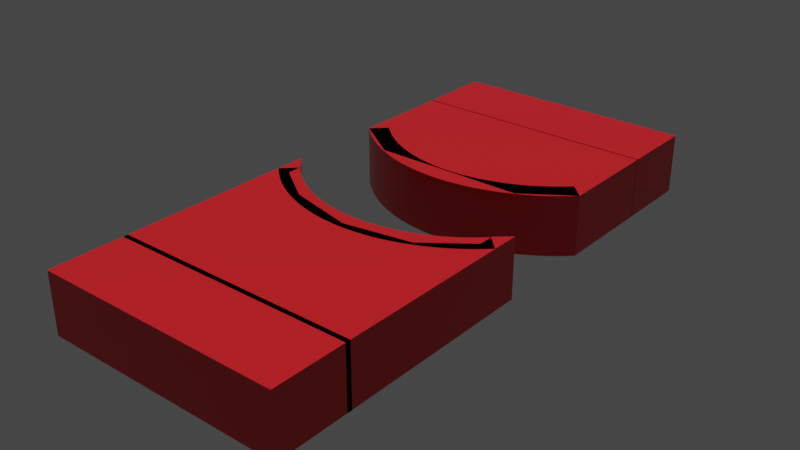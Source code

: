 # Source: bend.blend  (saved by Blender 2.80.75; exported with 4.5.12 LTS)
import bpy
from mathutils import Matrix  # noqa: F401  (used for matrix-valued properties, if any)

bpy.ops.wm.read_factory_settings(use_empty=True)
scene = bpy.context.scene
scene.name = 'Scene'

# ---- collections
col_collection = bpy.data.collections.new('Collection'); scene.collection.children.link(col_collection)

# ---- materials (node trees are filled in below, after node groups)
mat_material = bpy.data.materials.new('Material')
mat_material.alpha_threshold = 0.0
mat_material.use_transparent_shadow = False
mat_material.preview_render_type = 'CUBE'
mat_material.line_color = (0.0, 0.0, 0.0, 1.0)
mat_material_001 = bpy.data.materials.new('Material.001')
mat_material_001.alpha_threshold = 0.0
mat_material_001.use_transparent_shadow = False
mat_material_001.preview_render_type = 'CUBE'
mat_material_001.line_color = (0.0, 0.0, 0.0, 1.0)

# ---- material node trees
mat_material.use_nodes = True; mat_material.node_tree.nodes.clear()
_N = mat_material.node_tree.nodes; _L = mat_material.node_tree.links
n0 = _N.new('ShaderNodeOutputMaterial'); n0.name = 'Material Output'; n0.location = (300, 300)
n1 = _N.new('ShaderNodeBsdfPrincipled'); n1.name = 'Principled BSDF'; n1.location = (10, 300)
n1.distribution = 'GGX'
n1.subsurface_method = 'BURLEY'
n1.inputs[0].default_value = (0.8, 0.0117, 0.01847, 1.0)
n1.inputs[2].default_value = 0.4
n1.inputs[3].default_value = 1.45
n1.inputs[19].default_value = 0.1944
n1.inputs[27].default_value = (0.0, 0.0, 0.0, 1.0)
n1.inputs[28].default_value = 1.0
_L.new(n1.outputs[0], n0.inputs[0])
n0.is_active_output = True
mat_material_001.use_nodes = True; mat_material_001.node_tree.nodes.clear()
_N = mat_material_001.node_tree.nodes; _L = mat_material_001.node_tree.links
n0 = _N.new('ShaderNodeOutputMaterial'); n0.name = 'Material Output'; n0.location = (300, 300)
n1 = _N.new('ShaderNodeBsdfPrincipled'); n1.name = 'Principled BSDF'; n1.location = (10, 300)
n1.distribution = 'GGX'
n1.subsurface_method = 'BURLEY'
n1.inputs[0].default_value = (0.8, 0.0117, 0.01847, 1.0)
n1.inputs[2].default_value = 0.4
n1.inputs[3].default_value = 1.45
n1.inputs[19].default_value = 0.1944
n1.inputs[27].default_value = (0.0, 0.0, 0.0, 1.0)
n1.inputs[28].default_value = 1.0
_L.new(n1.outputs[0], n0.inputs[0])
n0.is_active_output = True

# ---- world
world_world = bpy.data.worlds.new('World'); scene.world = world_world
world_world.use_nodes = True; world_world.node_tree.nodes.clear()
_N = world_world.node_tree.nodes; _L = world_world.node_tree.links
n0 = _N.new('ShaderNodeOutputWorld'); n0.name = 'World Output'; n0.location = (300, 300)
n1 = _N.new('ShaderNodeBackground'); n1.name = 'Background'; n1.location = (10, 300)
n1.inputs[0].default_value = (0.05088, 0.05088, 0.05088, 1.0)
_L.new(n1.outputs[0], n0.inputs[0])
n0.is_active_output = True
world_world.color = (0.05088, 0.05088, 0.05088)
world_world.use_sun_shadow = False
world_world.sun_shadow_jitter_overblur = 0.0

# ---- lights
light_area = bpy.data.lights.new('Area', 'SUN')
light_area.transmission_factor = 0.0
light_area.energy = 1.8
light_area.shadow_soft_size = 1.0

# ---- meshes
me_cube = bpy.data.meshes.new('Cube')
me_cube.from_pydata([(-1.0, -1.0, -1.0), (-1.0, -1.0, 1.0), (-1.0, 1.0, -1.0), (-1.0, 1.0, 1.0), (1.0, -1.0, -1.0), (1.0, -1.0, 1.0), (1.0, 1.0, -1.0), (1.0, 1.0, 1.0)], [], [(0, 1, 3, 2), (2, 3, 7, 6), (6, 7, 5, 4), (4, 5, 1, 0), (2, 6, 4, 0), (7, 3, 1, 5)])
_uv = me_cube.uv_layers.new(name='UVMap')
_uv.uv.foreach_set('vector', [0.375, 0.0, 0.625, 0.0, 0.625, 0.25, 0.375, 0.25, 0.375, 0.25, 0.625, 0.25, 0.625, 0.5, 0.375, 0.5, 0.375, 0.5, 0.625, 0.5, 0.625, 0.75, 0.375, 0.75, 0.375, 0.75, 0.625, 0.75, 0.625, 1.0, 0.375, 1.0, 0.125, 0.5, 0.375, 0.5, 0.375, 0.75, 0.125, 0.75, 0.625, 0.5, 0.875, 0.5, 0.875, 0.75, 0.625, 0.75])
me_cube.materials.append(mat_material)
me_cube.use_remesh_preserve_volume = False
me_cube.use_remesh_preserve_attributes = False
me_cube.use_mirror_vertex_groups = False
me_cube.update()
me_cube_001 = bpy.data.meshes.new('Cube.001')
me_cube_001.from_pydata([(-1.0, -1.0, -1.0), (-1.0, -1.0, 1.0), (-1.0, 1.0, -1.0), (-1.0, 1.0, 1.0), (1.0, -1.0, -1.0), (1.0, -1.0, 1.0), (1.0, 1.0, -1.0), (1.0, 1.0, 1.0)], [], [(0, 1, 3, 2), (2, 3, 7, 6), (6, 7, 5, 4), (4, 5, 1, 0), (2, 6, 4, 0), (7, 3, 1, 5)])
_uv = me_cube_001.uv_layers.new(name='UVMap')
_uv.uv.foreach_set('vector', [0.375, 0.0, 0.625, 0.0, 0.625, 0.25, 0.375, 0.25, 0.375, 0.25, 0.625, 0.25, 0.625, 0.5, 0.375, 0.5, 0.375, 0.5, 0.625, 0.5, 0.625, 0.75, 0.375, 0.75, 0.375, 0.75, 0.625, 0.75, 0.625, 1.0, 0.375, 1.0, 0.125, 0.5, 0.375, 0.5, 0.375, 0.75, 0.125, 0.75, 0.625, 0.5, 0.875, 0.5, 0.875, 0.75, 0.625, 0.75])
me_cube_001.materials.append(mat_material_001)
me_cube_001.use_remesh_preserve_volume = False
me_cube_001.use_remesh_preserve_attributes = False
me_cube_001.use_mirror_vertex_groups = False
me_cube_001.update()
me_cube_002 = bpy.data.meshes.new('Cube.002')
me_cube_002.from_pydata([(-1.228, 4.085, -1.0), (-1.228, 4.085, 1.0), (-1.086, 5.5, -1.0), (-1.086, 5.5, 1.0), (1.228, 4.085, -1.0), (1.228, 4.085, 1.0), (1.086, 5.5, -1.0), (1.086, 5.5, 1.0), (0.0, 1.0, -1.0), (0.0, 1.0, 1.0), (0.0, -1.0, -1.0), (0.0, -1.0, 1.0), (0.5879, 2.169, 1.0), (0.6644, 0.3217, -1.0), (0.5879, 2.169, -1.0), (0.6644, 0.3217, 1.0), (0.2997, 1.295, -1.0), (0.3387, -0.6664, 1.0), (0.2997, 1.295, 1.0), (0.3387, -0.6664, -1.0), (-0.5879, 2.169, -1.0), (-0.6644, 0.3217, 1.0), (-0.5879, 2.169, 1.0), (-0.6644, 0.3217, -1.0), (-0.2997, 1.295, 1.0), (-0.3387, -0.6664, -1.0), (-0.2997, 1.295, -1.0), (-0.3387, -0.6664, 1.0), (-0.8535, 3.589, -1.0), (-0.9646, 1.926, 1.0), (-0.8535, 3.589, 1.0), (-0.9646, 1.926, -1.0), (-0.9746, 4.487, -1.0), (-1.101, 2.941, 1.0), (-0.9746, 4.487, 1.0), (-1.101, 2.941, -1.0), (-0.7242, 2.814, 1.0), (-0.8185, 1.05, -1.0), (-0.7242, 2.814, -1.0), (-0.8185, 1.05, 1.0), (-0.446, 1.662, -1.0), (-0.504, -0.2524, 1.0), (-0.446, 1.662, 1.0), (-0.504, -0.2524, -1.0), (-0.1506, 1.074, 1.0), (-0.1702, -0.9164, -1.0), (-0.1506, 1.074, -1.0), (-0.1702, -0.9164, 1.0), (0.1506, 1.074, -1.0), (0.1702, -0.9164, 1.0), (0.1506, 1.074, 1.0), (0.1702, -0.9164, -1.0), (0.446, 1.662, 1.0), (0.504, -0.2524, -1.0), (0.446, 1.662, -1.0), (0.504, -0.2524, 1.0), (0.8535, 3.589, 1.0), (0.9646, 1.926, -1.0), (0.8535, 3.589, -1.0), (0.9646, 1.926, 1.0), (0.7242, 2.814, -1.0), (0.8185, 1.05, 1.0), (0.7242, 2.814, 1.0), (0.8185, 1.05, -1.0), (0.9746, 4.487, 1.0), (1.101, 2.941, -1.0), (0.9746, 4.487, -1.0), (1.101, 2.941, 1.0), (1.032, 4.98, 1.0), (1.166, 3.498, -1.0), (1.032, 4.98, -1.0), (1.166, 3.498, 1.0), (0.9152, 4.023, -1.0), (1.034, 2.417, 1.0), (0.9152, 4.023, 1.0), (1.034, 2.417, -1.0), (0.7898, 3.186, 1.0), (0.8926, 1.47, -1.0), (0.7898, 3.186, -1.0), (0.8926, 1.47, 1.0), (0.6568, 2.475, -1.0), (0.7424, 0.667, 1.0), (0.6568, 2.475, 1.0), (0.7424, 0.667, -1.0), (0.5176, 1.898, 1.0), (0.5849, 0.01495, -1.0), (0.5176, 1.898, -1.0), (0.5849, 0.01495, 1.0), (0.3733, 1.46, -1.0), (0.4219, -0.4797, 1.0), (0.3733, 1.46, 1.0), (0.4219, -0.4797, -1.0), (0.2254, 1.166, 1.0), (0.2548, -0.8121, -1.0), (0.2254, 1.166, -1.0), (0.2548, -0.8121, 1.0), (0.07538, 1.019, -1.0), (0.08519, -0.9791, 1.0), (0.07538, 1.019, 1.0), (0.08519, -0.9791, -1.0), (-0.07538, 1.019, 1.0), (-0.08519, -0.9791, -1.0), (-0.07538, 1.019, -1.0), (-0.08519, -0.9791, 1.0), (-0.2254, 1.166, -1.0), (-0.2548, -0.8121, 1.0), (-0.2254, 1.166, 1.0), (-0.2548, -0.8121, -1.0), (-0.3733, 1.46, 1.0), (-0.4219, -0.4797, -1.0), (-0.3733, 1.46, -1.0), (-0.4219, -0.4797, 1.0), (-0.5176, 1.898, -1.0), (-0.5849, 0.01495, 1.0), (-0.5176, 1.898, 1.0), (-0.5849, 0.01495, -1.0), (-0.6568, 2.475, 1.0), (-0.7424, 0.667, -1.0), (-0.6568, 2.475, -1.0), (-0.7424, 0.667, 1.0), (-0.7898, 3.186, -1.0), (-0.8926, 1.47, 1.0), (-0.7898, 3.186, 1.0), (-0.8926, 1.47, -1.0), (-0.9152, 4.023, 1.0), (-1.034, 2.417, -1.0), (-0.9152, 4.023, -1.0), (-1.034, 2.417, 1.0), (-1.032, 4.98, -1.0), (-1.166, 3.498, 1.0), (-1.032, 4.98, 1.0), (-1.166, 3.498, -1.0), (-1.228, 14.41, -1.0), (-1.228, 14.41, 1.0), (1.228, 14.41, -1.0), (1.228, 14.41, 1.0), (-1.228, 4.061, -1.0), (-1.228, 4.061, 1.0), (1.228, 4.061, -1.0), (1.228, 4.061, 1.0), (0.7623, 14.41, -1.0), (0.7623, 14.41, 1.0), (0.7623, 0.8272, -1.0), (0.7623, 0.8272, 1.0), (0.7623, 4.061, 1.0), (0.7623, 4.061, -1.0), (-0.7521, 14.41, -1.0), (-0.7521, 0.8272, 1.0), (-0.7521, 4.061, -1.0), (-0.7521, 14.41, 1.0), (-0.7521, 0.8272, -1.0), (-0.7521, 4.061, 1.0), (0.7623, 1.009, 1.0)], [], [(0, 1, 3, 2), (70, 68, 7, 6), (6, 7, 5, 4), (131, 129, 1, 0), (70, 6, 4, 69), (130, 3, 1, 129), (98, 9, 11, 97), (102, 8, 10, 101), (99, 97, 11, 10), (102, 100, 9, 8), (83, 81, 15, 13), (82, 12, 15, 81), (86, 14, 13, 85), (86, 84, 12, 14), (94, 92, 18, 16), (94, 16, 19, 93), (91, 89, 17, 19), (90, 18, 17, 89), (118, 116, 22, 20), (118, 20, 23, 117), (114, 22, 21, 113), (115, 113, 21, 23), (107, 105, 27, 25), (106, 24, 27, 105), (110, 108, 24, 26), (110, 26, 25, 109), (126, 28, 31, 125), (126, 124, 30, 28), (122, 30, 29, 121), (123, 121, 29, 31), (128, 130, 34, 32), (128, 32, 35, 131), (124, 34, 33, 127), (125, 127, 33, 35), (117, 119, 39, 37), (116, 36, 39, 119), (120, 38, 37, 123), (120, 122, 36, 38), (112, 40, 43, 115), (112, 114, 42, 40), (109, 111, 41, 43), (108, 42, 41, 111), (100, 44, 47, 103), (101, 103, 47, 45), (104, 106, 44, 46), (104, 46, 45, 107), (96, 48, 51, 99), (96, 98, 50, 48), (93, 95, 49, 51), (92, 50, 49, 95), (84, 52, 55, 87), (85, 87, 55, 53), (88, 90, 52, 54), (88, 54, 53, 91), (74, 56, 59, 73), (75, 73, 59, 57), (78, 58, 57, 77), (78, 76, 56, 58), (80, 82, 62, 60), (80, 60, 63, 83), (76, 62, 61, 79), (77, 79, 61, 63), (69, 71, 67, 65), (68, 64, 67, 71), (72, 66, 65, 75), (72, 74, 64, 66), (7, 68, 71, 5), (4, 5, 71, 69), (66, 70, 69, 65), (66, 64, 68, 70), (58, 56, 74, 72), (58, 72, 75, 57), (65, 67, 73, 75), (64, 74, 73, 67), (57, 59, 79, 77), (56, 76, 79, 59), (60, 62, 76, 78), (60, 78, 77, 63), (14, 80, 83, 13), (14, 12, 82, 80), (62, 82, 81, 61), (63, 61, 81, 83), (13, 15, 87, 85), (12, 84, 87, 15), (54, 52, 84, 86), (54, 86, 85, 53), (16, 88, 91, 19), (16, 18, 90, 88), (52, 90, 89, 55), (53, 55, 89, 91), (18, 92, 95, 17), (19, 17, 95, 93), (48, 94, 93, 51), (48, 50, 92, 94), (8, 9, 98, 96), (8, 96, 99, 10), (51, 49, 97, 99), (50, 98, 97, 49), (10, 11, 103, 101), (9, 100, 103, 11), (46, 44, 100, 102), (46, 102, 101, 45), (26, 104, 107, 25), (26, 24, 106, 104), (44, 106, 105, 47), (45, 47, 105, 107), (24, 108, 111, 27), (25, 27, 111, 109), (40, 110, 109, 43), (40, 42, 108, 110), (20, 22, 114, 112), (20, 112, 115, 23), (43, 41, 113, 115), (42, 114, 113, 41), (22, 116, 119, 21), (23, 21, 119, 117), (38, 118, 117, 37), (38, 36, 116, 118), (28, 30, 122, 120), (28, 120, 123, 31), (37, 39, 121, 123), (36, 122, 121, 39), (31, 29, 127, 125), (30, 124, 127, 29), (32, 34, 124, 126), (32, 126, 125, 35), (2, 128, 131, 0), (2, 3, 130, 128), (34, 130, 129, 33), (35, 33, 129, 131), (136, 137, 133, 132), (140, 141, 135, 134), (151, 137, 147), (149, 133, 137, 151), (140, 134, 138, 145), (134, 135, 139, 138), (146, 140, 145, 148), (135, 141, 144, 139), (139, 144, 152), (148, 145, 142, 150), (146, 149, 141, 140), (132, 133, 149, 146), (132, 146, 148, 136), (141, 149, 151, 144), (144, 151, 147, 143, 152), (142, 143, 147, 150), (152, 143, 139), (145, 72, 58, 78, 60), (38, 120, 28, 126, 32, 148), (78, 58, 66, 145, 60)])
_uv = me_cube_002.uv_layers.new(name='UVMap')
_uv.uv.foreach_set('vector', [0.375, 0.0, 0.625, 0.0, 0.625, 0.25, 0.375, 0.25, 0.375, 0.4922, 0.625, 0.4922, 0.625, 0.5, 0.375, 0.5, 0.375, 0.5, 0.625, 0.5, 0.625, 0.75, 0.375, 0.75, 0.375, 0.9922, 0.625, 0.9922, 0.625, 1.0, 0.375, 1.0, 0.3672, 0.5, 0.375, 0.5, 0.375, 0.75, 0.3672, 0.75, 0.8672, 0.5, 0.875, 0.5, 0.875, 0.75, 0.8672, 0.75, 0.7422, 0.5, 0.75, 0.5, 0.75, 0.75, 0.7422, 0.75, 0.2422, 0.5, 0.25, 0.5, 0.25, 0.75, 0.2422, 0.75, 0.375, 0.8672, 0.625, 0.8672, 0.625, 0.875, 0.375, 0.875, 0.375, 0.3672, 0.625, 0.3672, 0.625, 0.375, 0.375, 0.375, 0.375, 0.8047, 0.625, 0.8047, 0.625, 0.8125, 0.375, 0.8125, 0.6797, 0.5, 0.6875, 0.5, 0.6875, 0.75, 0.6797, 0.75, 0.3047, 0.5, 0.3125, 0.5, 0.3125, 0.75, 0.3047, 0.75, 0.375, 0.4297, 0.625, 0.4297, 0.625, 0.4375, 0.375, 0.4375, 0.375, 0.3984, 0.625, 0.3984, 0.625, 0.4062, 0.375, 0.4062, 0.2734, 0.5, 0.2812, 0.5, 0.2812, 0.75, 0.2734, 0.75, 0.375, 0.8359, 0.625, 0.8359, 0.625, 0.8438, 0.375, 0.8438, 0.7109, 0.5, 0.7188, 0.5, 0.7188, 0.75, 0.7109, 0.75, 0.375, 0.3047, 0.625, 0.3047, 0.625, 0.3125, 0.375, 0.3125, 0.1797, 0.5, 0.1875, 0.5, 0.1875, 0.75, 0.1797, 0.75, 0.8047, 0.5, 0.8125, 0.5, 0.8125, 0.75, 0.8047, 0.75, 0.375, 0.9297, 0.625, 0.9297, 0.625, 0.9375, 0.375, 0.9375, 0.375, 0.8984, 0.625, 0.8984, 0.625, 0.9062, 0.375, 0.9062, 0.7734, 0.5, 0.7812, 0.5, 0.7812, 0.75, 0.7734, 0.75, 0.375, 0.3359, 0.625, 0.3359, 0.625, 0.3438, 0.375, 0.3438, 0.2109, 0.5, 0.2188, 0.5, 0.2188, 0.75, 0.2109, 0.75, 0.1484, 0.5, 0.1562, 0.5, 0.1562, 0.75, 0.1484, 0.75, 0.375, 0.2734, 0.625, 0.2734, 0.625, 0.2812, 0.375, 0.2812, 0.8359, 0.5, 0.8438, 0.5, 0.8438, 0.75, 0.8359, 0.75, 0.375, 0.9609, 0.625, 0.9609, 0.625, 0.9688, 0.375, 0.9688, 0.375, 0.2578, 0.625, 0.2578, 0.625, 0.2656, 0.375, 0.2656, 0.1328, 0.5, 0.1406, 0.5, 0.1406, 0.75, 0.1328, 0.75, 0.8516, 0.5, 0.8594, 0.5, 0.8594, 0.75, 0.8516, 0.75, 0.375, 0.9766, 0.625, 0.9766, 0.625, 0.9844, 0.375, 0.9844, 0.375, 0.9453, 0.625, 0.9453, 0.625, 0.9531, 0.375, 0.9531, 0.8203, 0.5, 0.8281, 0.5, 0.8281, 0.75, 0.8203, 0.75, 0.1641, 0.5, 0.1719, 0.5, 0.1719, 0.75, 0.1641, 0.75, 0.375, 0.2891, 0.625, 0.2891, 0.625, 0.2969, 0.375, 0.2969, 0.1953, 0.5, 0.2031, 0.5, 0.2031, 0.75, 0.1953, 0.75, 0.375, 0.3203, 0.625, 0.3203, 0.625, 0.3281, 0.375, 0.3281, 0.375, 0.9141, 0.625, 0.9141, 0.625, 0.9219, 0.375, 0.9219, 0.7891, 0.5, 0.7969, 0.5, 0.7969, 0.75, 0.7891, 0.75, 0.7578, 0.5, 0.7656, 0.5, 0.7656, 0.75, 0.7578, 0.75, 0.375, 0.8828, 0.625, 0.8828, 0.625, 0.8906, 0.375, 0.8906, 0.375, 0.3516, 0.625, 0.3516, 0.625, 0.3594, 0.375, 0.3594, 0.2266, 0.5, 0.2344, 0.5, 0.2344, 0.75, 0.2266, 0.75, 0.2578, 0.5, 0.2656, 0.5, 0.2656, 0.75, 0.2578, 0.75, 0.375, 0.3828, 0.625, 0.3828, 0.625, 0.3906, 0.375, 0.3906, 0.375, 0.8516, 0.625, 0.8516, 0.625, 0.8594, 0.375, 0.8594, 0.7266, 0.5, 0.7344, 0.5, 0.7344, 0.75, 0.7266, 0.75, 0.6953, 0.5, 0.7031, 0.5, 0.7031, 0.75, 0.6953, 0.75, 0.375, 0.8203, 0.625, 0.8203, 0.625, 0.8281, 0.375, 0.8281, 0.375, 0.4141, 0.625, 0.4141, 0.625, 0.4219, 0.375, 0.4219, 0.2891, 0.5, 0.2969, 0.5, 0.2969, 0.75, 0.2891, 0.75, 0.6484, 0.5, 0.6562, 0.5, 0.6562, 0.75, 0.6484, 0.75, 0.375, 0.7734, 0.625, 0.7734, 0.625, 0.7812, 0.375, 0.7812, 0.3359, 0.5, 0.3438, 0.5, 0.3438, 0.75, 0.3359, 0.75, 0.375, 0.4609, 0.625, 0.4609, 0.625, 0.4688, 0.375, 0.4688, 0.375, 0.4453, 0.625, 0.4453, 0.625, 0.4531, 0.375, 0.4531, 0.3203, 0.5, 0.3281, 0.5, 0.3281, 0.75, 0.3203, 0.75, 0.6641, 0.5, 0.6719, 0.5, 0.6719, 0.75, 0.6641, 0.75, 0.375, 0.7891, 0.625, 0.7891, 0.625, 0.7969, 0.375, 0.7969, 0.375, 0.7578, 0.625, 0.7578, 0.625, 0.7656, 0.375, 0.7656, 0.6328, 0.5, 0.6406, 0.5, 0.6406, 0.75, 0.6328, 0.75, 0.3516, 0.5, 0.3594, 0.5, 0.3594, 0.75, 0.3516, 0.75, 0.375, 0.4766, 0.625, 0.4766, 0.625, 0.4844, 0.375, 0.4844, 0.625, 0.5, 0.6328, 0.5, 0.6328, 0.75, 0.625, 0.75, 0.375, 0.75, 0.625, 0.75, 0.625, 0.7578, 0.375, 0.7578, 0.3594, 0.5, 0.3672, 0.5, 0.3672, 0.75, 0.3594, 0.75, 0.375, 0.4844, 0.625, 0.4844, 0.625, 0.4922, 0.375, 0.4922, 0.375, 0.4688, 0.625, 0.4688, 0.625, 0.4766, 0.375, 0.4766, 0.3438, 0.5, 0.3516, 0.5, 0.3516, 0.75, 0.3438, 0.75, 0.375, 0.7656, 0.625, 0.7656, 0.625, 0.7734, 0.375, 0.7734, 0.6406, 0.5, 0.6484, 0.5, 0.6484, 0.75, 0.6406, 0.75, 0.375, 0.7812, 0.625, 0.7812, 0.625, 0.7891, 0.375, 0.7891, 0.6562, 0.5, 0.6641, 0.5, 0.6641, 0.75, 0.6562, 0.75, 0.375, 0.4531, 0.625, 0.4531, 0.625, 0.4609, 0.375, 0.4609, 0.3281, 0.5, 0.3359, 0.5, 0.3359, 0.75, 0.3281, 0.75, 0.3125, 0.5, 0.3203, 0.5, 0.3203, 0.75, 0.3125, 0.75, 0.375, 0.4375, 0.625, 0.4375, 0.625, 0.4453, 0.375, 0.4453, 0.6719, 0.5, 0.6797, 0.5, 0.6797, 0.75, 0.6719, 0.75, 0.375, 0.7969, 0.625, 0.7969, 0.625, 0.8047, 0.375, 0.8047, 0.375, 0.8125, 0.625, 0.8125, 0.625, 0.8203, 0.375, 0.8203, 0.6875, 0.5, 0.6953, 0.5, 0.6953, 0.75, 0.6875, 0.75, 0.375, 0.4219, 0.625, 0.4219, 0.625, 0.4297, 0.375, 0.4297, 0.2969, 0.5, 0.3047, 0.5, 0.3047, 0.75, 0.2969, 0.75, 0.2812, 0.5, 0.2891, 0.5, 0.2891, 0.75, 0.2812, 0.75, 0.375, 0.4062, 0.625, 0.4062, 0.625, 0.4141, 0.375, 0.4141, 0.7031, 0.5, 0.7109, 0.5, 0.7109, 0.75, 0.7031, 0.75, 0.375, 0.8281, 0.625, 0.8281, 0.625, 0.8359, 0.375, 0.8359, 0.7188, 0.5, 0.7266, 0.5, 0.7266, 0.75, 0.7188, 0.75, 0.375, 0.8438, 0.625, 0.8438, 0.625, 0.8516, 0.375, 0.8516, 0.2656, 0.5, 0.2734, 0.5, 0.2734, 0.75, 0.2656, 0.75, 0.375, 0.3906, 0.625, 0.3906, 0.625, 0.3984, 0.375, 0.3984, 0.375, 0.375, 0.625, 0.375, 0.625, 0.3828, 0.375, 0.3828, 0.25, 0.5, 0.2578, 0.5, 0.2578, 0.75, 0.25, 0.75, 0.375, 0.8594, 0.625, 0.8594, 0.625, 0.8672, 0.375, 0.8672, 0.7344, 0.5, 0.7422, 0.5, 0.7422, 0.75, 0.7344, 0.75, 0.375, 0.875, 0.625, 0.875, 0.625, 0.8828, 0.375, 0.8828, 0.75, 0.5, 0.7578, 0.5, 0.7578, 0.75, 0.75, 0.75, 0.375, 0.3594, 0.625, 0.3594, 0.625, 0.3672, 0.375, 0.3672, 0.2344, 0.5, 0.2422, 0.5, 0.2422, 0.75, 0.2344, 0.75, 0.2188, 0.5, 0.2266, 0.5, 0.2266, 0.75, 0.2188, 0.75, 0.375, 0.3438, 0.625, 0.3438, 0.625, 0.3516, 0.375, 0.3516, 0.7656, 0.5, 0.7734, 0.5, 0.7734, 0.75, 0.7656, 0.75, 0.375, 0.8906, 0.625, 0.8906, 0.625, 0.8984, 0.375, 0.8984, 0.7812, 0.5, 0.7891, 0.5, 0.7891, 0.75, 0.7812, 0.75, 0.375, 0.9062, 0.625, 0.9062, 0.625, 0.9141, 0.375, 0.9141, 0.2031, 0.5, 0.2109, 0.5, 0.2109, 0.75, 0.2031, 0.75, 0.375, 0.3281, 0.625, 0.3281, 0.625, 0.3359, 0.375, 0.3359, 0.375, 0.3125, 0.625, 0.3125, 0.625, 0.3203, 0.375, 0.3203, 0.1875, 0.5, 0.1953, 0.5, 0.1953, 0.75, 0.1875, 0.75, 0.375, 0.9219, 0.625, 0.9219, 0.625, 0.9297, 0.375, 0.9297, 0.7969, 0.5, 0.8047, 0.5, 0.8047, 0.75, 0.7969, 0.75, 0.8125, 0.5, 0.8203, 0.5, 0.8203, 0.75, 0.8125, 0.75, 0.375, 0.9375, 0.625, 0.9375, 0.625, 0.9453, 0.375, 0.9453, 0.1719, 0.5, 0.1797, 0.5, 0.1797, 0.75, 0.1719, 0.75, 0.375, 0.2969, 0.625, 0.2969, 0.625, 0.3047, 0.375, 0.3047, 0.375, 0.2812, 0.625, 0.2812, 0.625, 0.2891, 0.375, 0.2891, 0.1562, 0.5, 0.1641, 0.5, 0.1641, 0.75, 0.1562, 0.75, 0.375, 0.9531, 0.625, 0.9531, 0.625, 0.9609, 0.375, 0.9609, 0.8281, 0.5, 0.8359, 0.5, 0.8359, 0.75, 0.8281, 0.75, 0.375, 0.9688, 0.625, 0.9688, 0.625, 0.9766, 0.375, 0.9766, 0.8438, 0.5, 0.8516, 0.5, 0.8516, 0.75, 0.8438, 0.75, 0.375, 0.2656, 0.625, 0.2656, 0.625, 0.2734, 0.375, 0.2734, 0.1406, 0.5, 0.1484, 0.5, 0.1484, 0.75, 0.1406, 0.75, 0.125, 0.5, 0.1328, 0.5, 0.1328, 0.75, 0.125, 0.75, 0.375, 0.25, 0.625, 0.25, 0.625, 0.2578, 0.375, 0.2578, 0.8594, 0.5, 0.8672, 0.5, 0.8672, 0.75, 0.8594, 0.75, 0.375, 0.9844, 0.625, 0.9844, 0.625, 0.9922, 0.375, 0.9922, 0.375, 0.05953, 0.625, 0.05953, 0.625, 0.25, 0.375, 0.25, 0.375, 0.4526, 0.625, 0.4526, 0.625, 0.5, 0.375, 0.5, 0.8266, 0.6905, 0.875, 0.6905, 0.8266, 0.75, 0.8266, 0.5, 0.875, 0.5, 0.875, 0.6905, 0.8266, 0.6905, 0.3276, 0.5, 0.375, 0.5, 0.375, 0.6905, 0.3276, 0.6905, 0.375, 0.5, 0.625, 0.5, 0.625, 0.6905, 0.375, 0.6905, 0.1734, 0.5, 0.3276, 0.5, 0.3276, 0.6905, 0.1734, 0.6905, 0.625, 0.5, 0.6724, 0.5, 0.6724, 0.6905, 0.625, 0.6905, 0.625, 0.6905, 0.6724, 0.6905, 0.6724, 0.7467, 0.1734, 0.6905, 0.3276, 0.6905, 0.3276, 0.75, 0.1734, 0.75, 0.375, 0.2984, 0.625, 0.2984, 0.625, 0.4526, 0.375, 0.4526, 0.375, 0.25, 0.625, 0.25, 0.625, 0.2984, 0.375, 0.2984, 0.125, 0.5, 0.1734, 0.5, 0.1734, 0.6905, 0.125, 0.6905, 0.6724, 0.5, 0.8266, 0.5, 0.8266, 0.6905, 0.6724, 0.6905, 0.6724, 0.6905, 0.8266, 0.6905, 0.8266, 0.75, 0.6724, 0.75, 0.6724, 0.7467, 0.375, 0.7974, 0.625, 0.7974, 0.625, 0.9516, 0.375, 0.9516, 0.6724, 0.7467, 0.6724, 0.75, 0.625, 0.6905, 0.0, 0.0, 0.0, 0.0, 0.0, 0.0, 0.0, 0.0, 0.0, 0.0, 0.0, 0.0, 0.0, 0.0, 0.0, 0.0, 0.0, 0.0, 0.0, 0.0, 0.0, 0.0, 0.0, 0.0, 0.0, 0.0, 0.0, 0.0, 0.0, 0.0, 0.0, 0.0])
me_cube_002.materials.append(mat_material)
me_cube_002.use_remesh_preserve_volume = False
me_cube_002.use_remesh_preserve_attributes = False
me_cube_002.use_mirror_vertex_groups = False
me_cube_002.update()
me_cube_003 = bpy.data.meshes.new('Cube.003')
me_cube_003.from_pydata([(-1.0, -1.0, -1.0), (-1.0, -1.0, 1.0), (-1.0, 1.0, -1.0), (-1.0, 1.0, 1.0), (1.0, -1.0, -1.0), (1.0, -1.0, 1.0), (1.0, 1.0, -1.0), (1.0, 1.0, 1.0), (-1.0, 0.8466, -1.0), (-1.0, 0.8466, 1.0), (1.0, 0.8466, -1.0), (1.0, 0.8466, 1.0), (-0.8843, 1.0, -1.0), (-0.8843, 1.0, 1.0), (-0.8843, -1.0, -1.0), (-0.8843, -1.0, 1.0), (-0.8843, 0.8466, 1.0), (-0.8843, 0.8466, -1.0), (0.8847, 1.0, 1.0), (0.8847, -1.0, -1.0), (0.8847, 0.8466, 1.0), (0.8847, 1.0, -1.0), (0.8847, -1.0, 1.0), (0.8847, 0.8466, -1.0), (0.8847, 1.0, 1.0), (0.8847, -1.0, -1.0), (0.8847, 0.8466, 1.0), (0.8847, 1.0, -1.0), (0.8847, -1.0, 1.0), (0.8847, 0.8466, -1.0), (1.0, 1.109, 1.0), (1.0, 1.109, -1.0), (1.0, 1.144, 1.0), (1.0, 1.144, -1.0), (0.9717, 1.109, -1.0), (0.8847, 1.012, 1.0), (0.9717, 1.109, 1.0), (-0.01336, 0.3873, 1.0), (-0.5584, 0.5582, 1.0), (0.531, 0.5002, 1.0), (0.02697, 0.4158, -1.0), (-0.6344, 0.5765, -1.0), (0.55, 0.5361, -1.0), (-1.0, 1.164, 1.0), (-1.0, 1.164, -1.0), (-0.8843, 1.002, 1.0), (-0.8867, 1.0, 1.0), (-0.8849, 1.0, 1.0), (-0.8843, 0.9966, 1.0), (-0.8854, 0.9981, 1.0), (-1.0, 1.0, -1.0), (-1.0, 1.0, 1.0), (-1.0, 0.8466, -1.0), (-1.0, 0.8466, 1.0), (-0.9998, 0.8518, -1.0), (-0.9998, 0.8518, 1.0), (-0.8846, 0.9993, -1.0), (-0.8846, 0.9993, 1.0), (0.9998, 0.8518, -1.0), (0.9998, 0.8518, 1.0), (0.8846, 0.9993, -1.0), (0.8846, 0.9993, 1.0), (0.0, 0.5301, -1.0), (0.0, 0.5301, 1.0), (0.0, 0.3215, -1.0), (0.0, 0.3215, 1.0), (0.4788, 0.652, 1.0), (0.5411, 0.4594, -1.0), (0.4788, 0.652, -1.0), (0.5411, 0.4594, 1.0), (0.2441, 0.5609, -1.0), (0.2758, 0.3563, 1.0), (0.2441, 0.5609, 1.0), (0.2758, 0.3563, -1.0), (-0.4788, 0.652, -1.0), (-0.5411, 0.4594, 1.0), (-0.4788, 0.652, 1.0), (-0.5411, 0.4594, -1.0), (-0.2441, 0.5609, 1.0), (-0.2758, 0.3563, -1.0), (-0.2441, 0.5609, -1.0), (-0.2758, 0.3563, 1.0), (-0.695, 0.8001, -1.0), (-0.7855, 0.6267, 1.0), (-0.695, 0.8001, 1.0), (-0.7855, 0.6267, -1.0), (-0.7936, 0.8937, -1.0), (-0.897, 0.7325, 1.0), (-0.7936, 0.8937, 1.0), (-0.897, 0.7325, -1.0), (-0.5897, 0.7193, 1.0), (-0.6665, 0.5353, -1.0), (-0.5897, 0.7193, -1.0), (-0.6665, 0.5353, 1.0), (-0.3632, 0.5991, -1.0), (-0.4104, 0.3995, 1.0), (-0.3632, 0.5991, 1.0), (-0.4104, 0.3995, -1.0), (-0.1226, 0.5378, 1.0), (-0.1386, 0.3303, -1.0), (-0.1226, 0.5378, -1.0), (-0.1386, 0.3303, 1.0), (0.1226, 0.5378, -1.0), (0.1386, 0.3303, 1.0), (0.1226, 0.5378, 1.0), (0.1386, 0.3303, -1.0), (0.3632, 0.5991, 1.0), (0.4104, 0.3995, -1.0), (0.3632, 0.5991, -1.0), (0.4104, 0.3995, 1.0), (0.695, 0.8001, 1.0), (0.7855, 0.6267, -1.0), (0.695, 0.8001, -1.0), (0.7855, 0.6267, 1.0), (0.5897, 0.7193, -1.0), (0.6665, 0.5353, 1.0), (0.5897, 0.7193, 1.0), (0.6665, 0.5353, -1.0), (0.7936, 0.8937, 1.0), (0.897, 0.7325, -1.0), (0.7936, 0.8937, -1.0), (0.897, 0.7325, 1.0), (0.8401, 0.9451, 1.0), (0.9495, 0.7906, -1.0), (0.8401, 0.9451, -1.0), (0.9495, 0.7906, 1.0), (0.7452, 0.8453, -1.0), (0.8423, 0.6778, 1.0), (0.7452, 0.8453, 1.0), (0.8423, 0.6778, -1.0), (0.6432, 0.758, 1.0), (0.7269, 0.5791, -1.0), (0.6432, 0.758, -1.0), (0.7269, 0.5791, 1.0), (0.5349, 0.6839, -1.0), (0.6045, 0.4954, 1.0), (0.5349, 0.6839, 1.0), (0.6045, 0.4954, -1.0), (0.4215, 0.6237, 1.0), (0.4763, 0.4274, -1.0), (0.4215, 0.6237, -1.0), (0.4763, 0.4274, 1.0), (0.304, 0.5781, -1.0), (0.3436, 0.3758, 1.0), (0.304, 0.5781, 1.0), (0.3436, 0.3758, -1.0), (0.1836, 0.5474, 1.0), (0.2075, 0.3411, -1.0), (0.1836, 0.5474, -1.0), (0.2075, 0.3411, 1.0), (0.06139, 0.532, -1.0), (0.06938, 0.3237, 1.0), (0.06139, 0.532, 1.0), (0.06938, 0.3237, -1.0), (-0.06139, 0.532, 1.0), (-0.06938, 0.3237, -1.0), (-0.06139, 0.532, -1.0), (-0.06938, 0.3237, 1.0), (-0.1836, 0.5474, -1.0), (-0.2075, 0.3411, 1.0), (-0.1836, 0.5474, 1.0), (-0.2075, 0.3411, -1.0), (-0.304, 0.5781, 1.0), (-0.3436, 0.3758, -1.0), (-0.304, 0.5781, -1.0), (-0.3436, 0.3758, 1.0), (-0.4215, 0.6237, -1.0), (-0.4763, 0.4274, 1.0), (-0.4215, 0.6237, 1.0), (-0.4763, 0.4274, -1.0), (-0.5349, 0.6839, 1.0), (-0.6045, 0.4954, -1.0), (-0.5349, 0.6839, -1.0), (-0.6045, 0.4954, 1.0), (-0.6432, 0.758, -1.0), (-0.7269, 0.5791, 1.0), (-0.6432, 0.758, 1.0), (-0.7269, 0.5791, -1.0), (-0.7452, 0.8453, 1.0), (-0.8423, 0.6778, -1.0), (-0.7452, 0.8453, -1.0), (-0.8423, 0.6778, 1.0), (-0.8401, 0.9451, -1.0), (-0.9495, 0.7906, 1.0), (-0.8401, 0.9451, 1.0), (-0.9495, 0.7906, -1.0), (0.8847, -0.0767, 1.0)], [], [(8, 9, 3, 2), (6, 21, 34, 31), (10, 11, 5, 4), (14, 15, 1, 0), (23, 10, 4, 19), (16, 9, 1, 15), (13, 47, 49, 48), (21, 6, 10, 23), (6, 7, 11, 10), (0, 1, 9, 8), (2, 12, 17, 8), (20, 39, 37, 38, 16, 15, 22), (8, 17, 14, 0), (19, 22, 15, 14), (12, 2, 44), (4, 5, 22, 19), (11, 20, 22, 5), (7, 18, 20, 11), (17, 41, 40, 42, 23, 19, 14), (19, 23, 29, 25), (20, 18, 24, 26), (19, 22, 28, 25), (21, 18, 24, 27), (23, 21, 27, 29), (22, 20, 26, 186, 28), (21, 18, 35), (7, 6, 31, 30), (31, 34, 33), (30, 31, 33, 32), (32, 36, 30), (36, 18, 7, 30), (35, 18, 36, 32, 33, 34, 21), (13, 12, 45), (2, 3, 43, 44), (3, 46, 43), (48, 49, 46, 3, 9, 16), (46, 49, 47), (45, 47, 13), (52, 53, 51, 50), (54, 55, 57, 56), (124, 122, 61, 60), (60, 61, 59, 58), (185, 183, 55, 54), (124, 60, 58, 123), (184, 57, 55, 183), (152, 63, 65, 151), (156, 62, 64, 155), (153, 151, 65, 64), (156, 154, 63, 62), (137, 135, 69, 67), (136, 66, 69, 135), (140, 68, 67, 139), (140, 138, 66, 68), (148, 146, 72, 70), (148, 70, 73, 147), (145, 143, 71, 73), (144, 72, 71, 143), (172, 170, 76, 74), (172, 74, 77, 171), (168, 76, 75, 167), (169, 167, 75, 77), (161, 159, 81, 79), (160, 78, 81, 159), (164, 162, 78, 80), (164, 80, 79, 163), (180, 82, 85, 179), (180, 178, 84, 82), (176, 84, 83, 175), (177, 175, 83, 85), (182, 184, 88, 86), (182, 86, 89, 185), (178, 88, 87, 181), (179, 181, 87, 89), (171, 173, 93, 91), (170, 90, 93, 173), (174, 92, 91, 177), (174, 176, 90, 92), (166, 94, 97, 169), (166, 168, 96, 94), (163, 165, 95, 97), (162, 96, 95, 165), (154, 98, 101, 157), (155, 157, 101, 99), (158, 160, 98, 100), (158, 100, 99, 161), (150, 102, 105, 153), (150, 152, 104, 102), (147, 149, 103, 105), (146, 104, 103, 149), (138, 106, 109, 141), (139, 141, 109, 107), (142, 144, 106, 108), (142, 108, 107, 145), (128, 110, 113, 127), (129, 127, 113, 111), (132, 112, 111, 131), (132, 130, 110, 112), (134, 136, 116, 114), (134, 114, 117, 137), (130, 116, 115, 133), (131, 133, 115, 117), (123, 125, 121, 119), (122, 118, 121, 125), (126, 120, 119, 129), (126, 128, 118, 120), (61, 122, 125, 59), (58, 59, 125, 123), (120, 124, 123, 119), (120, 118, 122, 124), (112, 110, 128, 126), (112, 126, 129, 111), (119, 121, 127, 129), (118, 128, 127, 121), (111, 113, 133, 131), (110, 130, 133, 113), (114, 116, 130, 132), (114, 132, 131, 117), (68, 134, 137, 67), (68, 66, 136, 134), (116, 136, 135, 115), (117, 115, 135, 137), (67, 69, 141, 139), (66, 138, 141, 69), (108, 106, 138, 140), (108, 140, 139, 107), (70, 142, 145, 73), (70, 72, 144, 142), (106, 144, 143, 109), (107, 109, 143, 145), (72, 146, 149, 71), (73, 71, 149, 147), (102, 148, 147, 105), (102, 104, 146, 148), (62, 63, 152, 150), (62, 150, 153, 64), (105, 103, 151, 153), (104, 152, 151, 103), (64, 65, 157, 155), (63, 154, 157, 65), (100, 98, 154, 156), (100, 156, 155, 99), (80, 158, 161, 79), (80, 78, 160, 158), (98, 160, 159, 101), (99, 101, 159, 161), (78, 162, 165, 81), (79, 81, 165, 163), (94, 164, 163, 97), (94, 96, 162, 164), (74, 76, 168, 166), (74, 166, 169, 77), (97, 95, 167, 169), (96, 168, 167, 95), (76, 170, 173, 75), (77, 75, 173, 171), (92, 172, 171, 91), (92, 90, 170, 172), (82, 84, 176, 174), (82, 174, 177, 85), (91, 93, 175, 177), (90, 176, 175, 93), (85, 83, 181, 179), (84, 178, 181, 83), (86, 88, 178, 180), (86, 180, 179, 89), (56, 182, 185, 54), (56, 57, 184, 182), (88, 184, 183, 87), (89, 87, 183, 185), (43, 46, 47, 45, 12, 44)])
_uv = me_cube_003.uv_layers.new(name='UVMap')
_uv.uv.foreach_set('vector', [0.375, 0.2308, 0.625, 0.2308, 0.625, 0.25, 0.375, 0.25, 0.375, 0.5, 0.3606, 0.5, 0.3715, 0.5, 0.375, 0.5, 0.375, 0.5192, 0.625, 0.5192, 0.625, 0.75, 0.375, 0.75, 0.375, 0.9855, 0.625, 0.9855, 0.625, 1.0, 0.375, 1.0, 0.3606, 0.5192, 0.375, 0.5192, 0.375, 0.75, 0.3606, 0.75, 0.8605, 0.5192, 0.875, 0.5192, 0.875, 0.75, 0.8605, 0.75, 0.8605, 0.5, 0.8606, 0.5, 0.8607, 0.5002, 0.8605, 0.5004, 0.3606, 0.5, 0.375, 0.5, 0.375, 0.5192, 0.3606, 0.5192, 0.375, 0.5, 0.625, 0.5, 0.625, 0.5192, 0.375, 0.5192, 0.375, 0.0, 0.625, 0.0, 0.625, 0.2308, 0.375, 0.2308, 0.125, 0.5, 0.1395, 0.5, 0.1395, 0.5192, 0.125, 0.5192, 0.6394, 0.5192, 0.6836, 0.5625, 0.7517, 0.5766, 0.8198, 0.5552, 0.8605, 0.5192, 0.8605, 0.75, 0.6394, 0.75, 0.125, 0.5192, 0.1395, 0.5192, 0.1395, 0.75, 0.125, 0.75, 0.375, 0.7644, 0.625, 0.7644, 0.625, 0.9855, 0.375, 0.9855, 0.1395, 0.5, 0.125, 0.5, 0.125, 0.5, 0.375, 0.75, 0.625, 0.75, 0.625, 0.7644, 0.375, 0.7644, 0.625, 0.5192, 0.6394, 0.5192, 0.6394, 0.75, 0.625, 0.75, 0.625, 0.5, 0.6394, 0.5, 0.6394, 0.5192, 0.625, 0.5192, 0.1395, 0.5192, 0.1707, 0.5529, 0.2534, 0.573, 0.3187, 0.558, 0.3606, 0.5192, 0.3606, 0.75, 0.1395, 0.75, 0.3606, 0.75, 0.3606, 0.5192, 0.3606, 0.5192, 0.3606, 0.75, 0.6394, 0.5192, 0.6394, 0.5, 0.6394, 0.5, 0.6394, 0.5192, 0.375, 0.7644, 0.625, 0.7644, 0.625, 0.7644, 0.375, 0.7644, 0.375, 0.4856, 0.625, 0.4856, 0.625, 0.4856, 0.375, 0.4856, 0.3606, 0.5192, 0.3606, 0.5, 0.3606, 0.5, 0.3606, 0.5192, 0.6394, 0.75, 0.6394, 0.5192, 0.6394, 0.5192, 0.6394, 0.6346, 0.6394, 0.75, 0.375, 0.4856, 0.625, 0.4856, 0.625, 0.4856, 0.625, 0.5, 0.375, 0.5, 0.375, 0.5, 0.625, 0.5, 0.375, 0.5, 0.3715, 0.5, 0.375, 0.5, 0.625, 0.5, 0.375, 0.5, 0.375, 0.5, 0.625, 0.5, 0.625, 0.5, 0.6285, 0.5, 0.625, 0.5, 0.6285, 0.5, 0.6394, 0.5, 0.625, 0.5, 0.625, 0.5, 0.625, 0.4856, 0.6394, 0.5, 0.6285, 0.5, 0.625, 0.5, 0.375, 0.5, 0.3715, 0.5, 0.375, 0.4856, 0.0, 0.0, 0.0, 0.0, 0.0, 0.0, 0.375, 0.25, 0.625, 0.25, 0.625, 0.25, 0.375, 0.25, 0.875, 0.5, 0.8608, 0.5, 0.875, 0.5, 0.8605, 0.5004, 0.8607, 0.5002, 0.8608, 0.5, 0.875, 0.5, 0.875, 0.5192, 0.8605, 0.5192, 0.8608, 0.5, 0.8607, 0.5002, 0.8606, 0.5, 0.8605, 0.5, 0.8606, 0.5, 0.8605, 0.5, 0.375, 0.2308, 0.625, 0.2308, 0.625, 0.25, 0.375, 0.25, 0.375, 0.0, 0.625, 0.0, 0.625, 0.25, 0.375, 0.25, 0.375, 0.4922, 0.625, 0.4922, 0.625, 0.5, 0.375, 0.5, 0.375, 0.5, 0.625, 0.5, 0.625, 0.75, 0.375, 0.75, 0.375, 0.9922, 0.625, 0.9922, 0.625, 1.0, 0.375, 1.0, 0.3672, 0.5, 0.375, 0.5, 0.375, 0.75, 0.3672, 0.75, 0.8672, 0.5, 0.875, 0.5, 0.875, 0.75, 0.8672, 0.75, 0.7422, 0.5, 0.75, 0.5, 0.75, 0.75, 0.7422, 0.75, 0.2422, 0.5, 0.25, 0.5, 0.25, 0.75, 0.2422, 0.75, 0.375, 0.8672, 0.625, 0.8672, 0.625, 0.875, 0.375, 0.875, 0.375, 0.3672, 0.625, 0.3672, 0.625, 0.375, 0.375, 0.375, 0.375, 0.8047, 0.625, 0.8047, 0.625, 0.8125, 0.375, 0.8125, 0.6797, 0.5, 0.6875, 0.5, 0.6875, 0.75, 0.6797, 0.75, 0.3047, 0.5, 0.3125, 0.5, 0.3125, 0.75, 0.3047, 0.75, 0.375, 0.4297, 0.625, 0.4297, 0.625, 0.4375, 0.375, 0.4375, 0.375, 0.3984, 0.625, 0.3984, 0.625, 0.4062, 0.375, 0.4062, 0.2734, 0.5, 0.2812, 0.5, 0.2812, 0.75, 0.2734, 0.75, 0.375, 0.8359, 0.625, 0.8359, 0.625, 0.8438, 0.375, 0.8438, 0.7109, 0.5, 0.7188, 0.5, 0.7188, 0.75, 0.7109, 0.75, 0.375, 0.3047, 0.625, 0.3047, 0.625, 0.3125, 0.375, 0.3125, 0.1797, 0.5, 0.1875, 0.5, 0.1875, 0.75, 0.1797, 0.75, 0.8047, 0.5, 0.8125, 0.5, 0.8125, 0.75, 0.8047, 0.75, 0.375, 0.9297, 0.625, 0.9297, 0.625, 0.9375, 0.375, 0.9375, 0.375, 0.8984, 0.625, 0.8984, 0.625, 0.9062, 0.375, 0.9062, 0.7734, 0.5, 0.7812, 0.5, 0.7812, 0.75, 0.7734, 0.75, 0.375, 0.3359, 0.625, 0.3359, 0.625, 0.3438, 0.375, 0.3438, 0.2109, 0.5, 0.2188, 0.5, 0.2188, 0.75, 0.2109, 0.75, 0.1484, 0.5, 0.1562, 0.5, 0.1562, 0.75, 0.1484, 0.75, 0.375, 0.2734, 0.625, 0.2734, 0.625, 0.2812, 0.375, 0.2812, 0.8359, 0.5, 0.8438, 0.5, 0.8438, 0.75, 0.8359, 0.75, 0.375, 0.9609, 0.625, 0.9609, 0.625, 0.9688, 0.375, 0.9688, 0.375, 0.2578, 0.625, 0.2578, 0.625, 0.2656, 0.375, 0.2656, 0.1328, 0.5, 0.1406, 0.5, 0.1406, 0.75, 0.1328, 0.75, 0.8516, 0.5, 0.8594, 0.5, 0.8594, 0.75, 0.8516, 0.75, 0.375, 0.9766, 0.625, 0.9766, 0.625, 0.9844, 0.375, 0.9844, 0.375, 0.9453, 0.625, 0.9453, 0.625, 0.9531, 0.375, 0.9531, 0.8203, 0.5, 0.8281, 0.5, 0.8281, 0.75, 0.8203, 0.75, 0.1641, 0.5, 0.1719, 0.5, 0.1719, 0.75, 0.1641, 0.75, 0.375, 0.2891, 0.625, 0.2891, 0.625, 0.2969, 0.375, 0.2969, 0.1953, 0.5, 0.2031, 0.5, 0.2031, 0.75, 0.1953, 0.75, 0.375, 0.3203, 0.625, 0.3203, 0.625, 0.3281, 0.375, 0.3281, 0.375, 0.9141, 0.625, 0.9141, 0.625, 0.9219, 0.375, 0.9219, 0.7891, 0.5, 0.7969, 0.5, 0.7969, 0.75, 0.7891, 0.75, 0.7578, 0.5, 0.7656, 0.5, 0.7656, 0.75, 0.7578, 0.75, 0.375, 0.8828, 0.625, 0.8828, 0.625, 0.8906, 0.375, 0.8906, 0.375, 0.3516, 0.625, 0.3516, 0.625, 0.3594, 0.375, 0.3594, 0.2266, 0.5, 0.2344, 0.5, 0.2344, 0.75, 0.2266, 0.75, 0.2578, 0.5, 0.2656, 0.5, 0.2656, 0.75, 0.2578, 0.75, 0.375, 0.3828, 0.625, 0.3828, 0.625, 0.3906, 0.375, 0.3906, 0.375, 0.8516, 0.625, 0.8516, 0.625, 0.8594, 0.375, 0.8594, 0.7266, 0.5, 0.7344, 0.5, 0.7344, 0.75, 0.7266, 0.75, 0.6953, 0.5, 0.7031, 0.5, 0.7031, 0.75, 0.6953, 0.75, 0.375, 0.8203, 0.625, 0.8203, 0.625, 0.8281, 0.375, 0.8281, 0.375, 0.4141, 0.625, 0.4141, 0.625, 0.4219, 0.375, 0.4219, 0.2891, 0.5, 0.2969, 0.5, 0.2969, 0.75, 0.2891, 0.75, 0.6484, 0.5, 0.6562, 0.5, 0.6562, 0.75, 0.6484, 0.75, 0.375, 0.7734, 0.625, 0.7734, 0.625, 0.7812, 0.375, 0.7812, 0.3359, 0.5, 0.3438, 0.5, 0.3438, 0.75, 0.3359, 0.75, 0.375, 0.4609, 0.625, 0.4609, 0.625, 0.4688, 0.375, 0.4688, 0.375, 0.4453, 0.625, 0.4453, 0.625, 0.4531, 0.375, 0.4531, 0.3203, 0.5, 0.3281, 0.5, 0.3281, 0.75, 0.3203, 0.75, 0.6641, 0.5, 0.6719, 0.5, 0.6719, 0.75, 0.6641, 0.75, 0.375, 0.7891, 0.625, 0.7891, 0.625, 0.7969, 0.375, 0.7969, 0.375, 0.7578, 0.625, 0.7578, 0.625, 0.7656, 0.375, 0.7656, 0.6328, 0.5, 0.6406, 0.5, 0.6406, 0.75, 0.6328, 0.75, 0.3516, 0.5, 0.3594, 0.5, 0.3594, 0.75, 0.3516, 0.75, 0.375, 0.4766, 0.625, 0.4766, 0.625, 0.4844, 0.375, 0.4844, 0.625, 0.5, 0.6328, 0.5, 0.6328, 0.75, 0.625, 0.75, 0.375, 0.75, 0.625, 0.75, 0.625, 0.7578, 0.375, 0.7578, 0.3594, 0.5, 0.3672, 0.5, 0.3672, 0.75, 0.3594, 0.75, 0.375, 0.4844, 0.625, 0.4844, 0.625, 0.4922, 0.375, 0.4922, 0.375, 0.4688, 0.625, 0.4688, 0.625, 0.4766, 0.375, 0.4766, 0.3438, 0.5, 0.3516, 0.5, 0.3516, 0.75, 0.3438, 0.75, 0.375, 0.7656, 0.625, 0.7656, 0.625, 0.7734, 0.375, 0.7734, 0.6406, 0.5, 0.6484, 0.5, 0.6484, 0.75, 0.6406, 0.75, 0.375, 0.7812, 0.625, 0.7812, 0.625, 0.7891, 0.375, 0.7891, 0.6562, 0.5, 0.6641, 0.5, 0.6641, 0.75, 0.6562, 0.75, 0.375, 0.4531, 0.625, 0.4531, 0.625, 0.4609, 0.375, 0.4609, 0.3281, 0.5, 0.3359, 0.5, 0.3359, 0.75, 0.3281, 0.75, 0.3125, 0.5, 0.3203, 0.5, 0.3203, 0.75, 0.3125, 0.75, 0.375, 0.4375, 0.625, 0.4375, 0.625, 0.4453, 0.375, 0.4453, 0.6719, 0.5, 0.6797, 0.5, 0.6797, 0.75, 0.6719, 0.75, 0.375, 0.7969, 0.625, 0.7969, 0.625, 0.8047, 0.375, 0.8047, 0.375, 0.8125, 0.625, 0.8125, 0.625, 0.8203, 0.375, 0.8203, 0.6875, 0.5, 0.6953, 0.5, 0.6953, 0.75, 0.6875, 0.75, 0.375, 0.4219, 0.625, 0.4219, 0.625, 0.4297, 0.375, 0.4297, 0.2969, 0.5, 0.3047, 0.5, 0.3047, 0.75, 0.2969, 0.75, 0.2812, 0.5, 0.2891, 0.5, 0.2891, 0.75, 0.2812, 0.75, 0.375, 0.4062, 0.625, 0.4062, 0.625, 0.4141, 0.375, 0.4141, 0.7031, 0.5, 0.7109, 0.5, 0.7109, 0.75, 0.7031, 0.75, 0.375, 0.8281, 0.625, 0.8281, 0.625, 0.8359, 0.375, 0.8359, 0.7188, 0.5, 0.7266, 0.5, 0.7266, 0.75, 0.7188, 0.75, 0.375, 0.8438, 0.625, 0.8438, 0.625, 0.8516, 0.375, 0.8516, 0.2656, 0.5, 0.2734, 0.5, 0.2734, 0.75, 0.2656, 0.75, 0.375, 0.3906, 0.625, 0.3906, 0.625, 0.3984, 0.375, 0.3984, 0.375, 0.375, 0.625, 0.375, 0.625, 0.3828, 0.375, 0.3828, 0.25, 0.5, 0.2578, 0.5, 0.2578, 0.75, 0.25, 0.75, 0.375, 0.8594, 0.625, 0.8594, 0.625, 0.8672, 0.375, 0.8672, 0.7344, 0.5, 0.7422, 0.5, 0.7422, 0.75, 0.7344, 0.75, 0.375, 0.875, 0.625, 0.875, 0.625, 0.8828, 0.375, 0.8828, 0.75, 0.5, 0.7578, 0.5, 0.7578, 0.75, 0.75, 0.75, 0.375, 0.3594, 0.625, 0.3594, 0.625, 0.3672, 0.375, 0.3672, 0.2344, 0.5, 0.2422, 0.5, 0.2422, 0.75, 0.2344, 0.75, 0.2188, 0.5, 0.2266, 0.5, 0.2266, 0.75, 0.2188, 0.75, 0.375, 0.3438, 0.625, 0.3438, 0.625, 0.3516, 0.375, 0.3516, 0.7656, 0.5, 0.7734, 0.5, 0.7734, 0.75, 0.7656, 0.75, 0.375, 0.8906, 0.625, 0.8906, 0.625, 0.8984, 0.375, 0.8984, 0.7812, 0.5, 0.7891, 0.5, 0.7891, 0.75, 0.7812, 0.75, 0.375, 0.9062, 0.625, 0.9062, 0.625, 0.9141, 0.375, 0.9141, 0.2031, 0.5, 0.2109, 0.5, 0.2109, 0.75, 0.2031, 0.75, 0.375, 0.3281, 0.625, 0.3281, 0.625, 0.3359, 0.375, 0.3359, 0.375, 0.3125, 0.625, 0.3125, 0.625, 0.3203, 0.375, 0.3203, 0.1875, 0.5, 0.1953, 0.5, 0.1953, 0.75, 0.1875, 0.75, 0.375, 0.9219, 0.625, 0.9219, 0.625, 0.9297, 0.375, 0.9297, 0.7969, 0.5, 0.8047, 0.5, 0.8047, 0.75, 0.7969, 0.75, 0.8125, 0.5, 0.8203, 0.5, 0.8203, 0.75, 0.8125, 0.75, 0.375, 0.9375, 0.625, 0.9375, 0.625, 0.9453, 0.375, 0.9453, 0.1719, 0.5, 0.1797, 0.5, 0.1797, 0.75, 0.1719, 0.75, 0.375, 0.2969, 0.625, 0.2969, 0.625, 0.3047, 0.375, 0.3047, 0.375, 0.2812, 0.625, 0.2812, 0.625, 0.2891, 0.375, 0.2891, 0.1562, 0.5, 0.1641, 0.5, 0.1641, 0.75, 0.1562, 0.75, 0.375, 0.9531, 0.625, 0.9531, 0.625, 0.9609, 0.375, 0.9609, 0.8281, 0.5, 0.8359, 0.5, 0.8359, 0.75, 0.8281, 0.75, 0.375, 0.9688, 0.625, 0.9688, 0.625, 0.9766, 0.375, 0.9766, 0.8438, 0.5, 0.8516, 0.5, 0.8516, 0.75, 0.8438, 0.75, 0.375, 0.2656, 0.625, 0.2656, 0.625, 0.2734, 0.375, 0.2734, 0.1406, 0.5, 0.1484, 0.5, 0.1484, 0.75, 0.1406, 0.75, 0.125, 0.5, 0.1328, 0.5, 0.1328, 0.75, 0.125, 0.75, 0.375, 0.25, 0.625, 0.25, 0.625, 0.2578, 0.375, 0.2578, 0.8594, 0.5, 0.8672, 0.5, 0.8672, 0.75, 0.8594, 0.75, 0.375, 0.9844, 0.625, 0.9844, 0.625, 0.9922, 0.375, 0.9922, 0.875, 0.5, 0.8608, 0.5, 0.8606, 0.5, 0.8605, 0.5, 0.0, 0.0, 0.125, 0.5])
me_cube_003.materials.append(mat_material)
me_cube_003.use_remesh_preserve_volume = False
me_cube_003.use_remesh_preserve_attributes = False
me_cube_003.use_mirror_vertex_groups = False
me_cube_003.update()

# ---- objects
ob_area = bpy.data.objects.new('Area', light_area)
ob_cube = bpy.data.objects.new('Cube', me_cube)
ob_cube_001 = bpy.data.objects.new('Cube.001', me_cube_001)
ob_rightbend = bpy.data.objects.new('RightBend', me_cube_002)
ob_leftbend = bpy.data.objects.new('LeftBend', me_cube_003)

# ---- transforms, parenting, visibility, modifiers, constraints
ob_area.location = (-10.13, 1.785, 17.68)
ob_area.scale = (51.63, 51.63, 51.63)
ob_area.lineart.crease_threshold = 0.0
ob_cube.location = (0.0, -23.22, 0.0)
ob_cube.scale = (12.28, 3.855, 3.0)
ob_cube.lineart.crease_threshold = 0.0
ob_cube_001.location = (0.0, 24.69, 0.0)
ob_cube_001.scale = (12.28, 3.855, 3.0)
ob_cube_001.lineart.crease_threshold = 0.0
ob_rightbend.location = (0.0, 6.563, 0.0)
ob_rightbend.scale = (10.0, 1.0, 3.0)
ob_rightbend.lineart.crease_threshold = 0.0
ob_leftbend.location = (0.0, -10.27, 0.0)
ob_leftbend.scale = (12.28, 9.59, 3.0)
ob_leftbend.lineart.crease_threshold = 0.0

# ---- collection membership
scene.collection.objects.link(ob_area)
scene.collection.objects.link(ob_cube)
scene.collection.objects.link(ob_cube_001)
col_collection.objects.link(ob_rightbend)
col_collection.objects.link(ob_leftbend)

# ---- scene / render settings (as saved in the file)
scene.frame_start = 1; scene.frame_end = 250; scene.frame_set(1)
scene.render.engine = 'BLENDER_EEVEE_NEXT'
scene.cycles.use_denoising = False
scene.cycles.samples = 128
scene.cycles.sampling_pattern = 'TABULATED_SOBOL'
scene.cycles.use_adaptive_sampling = False
scene.cycles.use_light_tree = False
scene.view_settings.view_transform = 'Filmic'
bpy.context.view_layer.update()

# ---- added for rendering (the .blend has no active camera): camera
cam_auto = bpy.data.cameras.new('AutoCamera')
cam_auto.lens = 50.0
cam_auto.sensor_width = 36.0
cam_auto.clip_end = 1000.0
ob_auto_camera = bpy.data.objects.new('AutoCamera', cam_auto)
scene.collection.objects.link(ob_auto_camera)
ob_auto_camera.location = (56.5209, -67.0894, 45.2167)
ob_auto_camera.rotation_euler = (1.09748, -7.21219e-08, 0.694738)
scene.camera = ob_auto_camera
bpy.context.view_layer.update()
